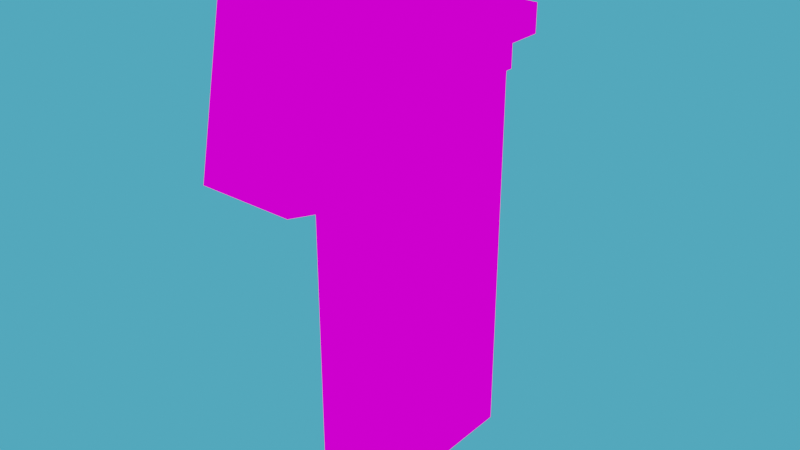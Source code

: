 # Source: paint_gun.blend  (saved by Blender 2.81.16; exported with 4.5.12 LTS)
import bpy
from mathutils import Matrix  # noqa: F401  (used for matrix-valued properties, if any)

bpy.ops.wm.read_factory_settings(use_empty=True)
scene = bpy.context.scene
scene.name = 'Scene'

# ---- collections
col_collection = bpy.data.collections.new('Collection'); scene.collection.children.link(col_collection)

# ---- images (referenced by path relative to the original .blend; pixels are not part of the script)
import os
ASSET_DIR = os.environ.get("B2B_ASSET_DIR", "")  # directory of the original .blend (textures are referenced by path, not embedded)
HERE = os.path.dirname(os.path.abspath(__file__))  # packed textures are extracted next to this script under _unpacked/

def load_image(name, relpath, width, height, colorspace="sRGB"):
    """Load a texture the original file referenced (path relative to the .blend, or extracted next to this script)."""
    p = next((c for c in (os.path.join(HERE, relpath), os.path.join(ASSET_DIR, relpath)) if relpath and os.path.exists(c)), "")
    if p:
        img = bpy.data.images.load(p, check_existing=True)
        img.name = name
    else:  # same state as the original file: an image datablock whose file is absent (Cycles renders it pink)
        img = bpy.data.images.new(name, width, height)
        img.source = "FILE"
        img.filepath = "//" + (relpath or name)
    img.colorspace_settings.name = colorspace
    return img
img_paint_gun_png = load_image('paint_gun.png', 'paint_gun.png', 1024, 1024, 'sRGB')

# ---- materials (node trees are filled in below, after node groups)
mat_paint_gun = bpy.data.materials.new('paint gun')
mat_paint_gun.use_transparent_shadow = False

# ---- material node trees
mat_paint_gun.use_nodes = True; mat_paint_gun.node_tree.nodes.clear()
_N = mat_paint_gun.node_tree.nodes; _L = mat_paint_gun.node_tree.links
n0 = _N.new('ShaderNodeOutputMaterial'); n0.name = 'Material Output'; n0.location = (177, 266)
n1 = _N.new('ShaderNodeTexImage'); n1.name = 'Image Texture'; n1.location = (-431, 175)
n1.image = img_paint_gun_png
n1.interpolation = 'Closest'
_L.new(n1.outputs[0], n0.inputs[0])
n0.is_active_output = True

# ---- world
world_world = bpy.data.worlds.new('World'); scene.world = world_world
world_world.use_nodes = True; world_world.node_tree.nodes.clear()
_N = world_world.node_tree.nodes; _L = world_world.node_tree.links
n0 = _N.new('ShaderNodeOutputWorld'); n0.name = 'World Output'; n0.location = (300, 300)
n1 = _N.new('ShaderNodeBackground'); n1.name = 'Background'; n1.location = (10, 300)
n1.inputs[0].default_value = (0.0704, 0.4087, 0.6383, 1.0)
_L.new(n1.outputs[0], n0.inputs[0])
n0.is_active_output = True
world_world.color = (0.05088, 0.05088, 0.05088)
world_world.use_sun_shadow = False
world_world.sun_shadow_jitter_overblur = 0.0

# ---- lights
light_sun = bpy.data.lights.new('Sun', 'SUN')
light_sun.transmission_factor = 0.0
light_sun.energy = 5.5
light_sun.shadow_soft_size = 0.125

# ---- meshes
me_cube = bpy.data.meshes.new('Cube')
me_cube.from_pydata([(-0.1, -0.15, 0.1), (-0.1, -0.15, 0.6), (-0.1, 0.1, 0.1), (-0.1, 0.1, 0.6), (0.05, -0.15, 0.1), (0.05, -0.15, 0.6), (0.05, 0.1, 0.1), (0.05, 0.1, 0.6), (-0.1, -0.15, 0.9), (-0.1, 0.1, 0.9), (0.05, 0.1, 0.9), (0.05, -0.15, 0.9), (0.05, -0.35, 0.65), (-0.1, -0.35, 0.65), (0.05, -0.3, 0.9), (-0.1, -0.3, 0.9)], [], [(0, 1, 3, 2), (2, 3, 7, 6), (6, 7, 5, 4), (4, 5, 1, 0), (2, 6, 4, 0), (5, 7, 10, 11), (10, 9, 8, 11), (3, 1, 8, 9), (5, 11, 14, 12), (7, 3, 9, 10), (13, 12, 14, 15), (11, 8, 15, 14), (1, 5, 12, 13), (8, 1, 13, 15)])
_uv = me_cube.uv_layers.new(name='UVMap')
_uv.uv.foreach_set('vector', [0.2083, 0.1111, 0.2083, 0.4815, 0.0, 0.4815, 0.0, 0.1111, 1.0, 0.1111, 1.0, 0.4815, 0.875, 0.4815, 0.875, 0.1111, 0.875, 0.1111, 0.875, 0.4815, 0.6667, 0.4815, 0.6667, 0.1111, 0.5, 0.0, 0.5, 0.3704, 0.375, 0.3704, 0.375, 0.0, 0.5, 0.7037, 0.625, 0.7037, 0.625, 0.8889, 0.5, 0.8889, 0.6667, 0.4815, 0.875, 0.4815, 0.875, 0.7037, 0.6667, 0.7037, 0.5, 1.0, 0.375, 1.0, 0.375, 0.8148, 0.5, 0.8148, 0.0, 0.4815, 0.2083, 0.4815, 0.2083, 0.7037, 0.0, 0.7037, 0.6667, 0.4815, 0.6667, 0.7037, 0.5417, 0.7037, 0.5, 0.5185, 0.875, 0.4815, 1.0, 0.4815, 1.0, 0.7037, 0.875, 0.7037, 0.375, 0.5185, 0.5, 0.5185, 0.5, 0.7037, 0.375, 0.7037, 0.5, 0.8148, 0.375, 0.8148, 0.375, 0.7037, 0.5, 0.7037, 0.375, 0.3704, 0.5, 0.3704, 0.5, 0.5185, 0.375, 0.5185, 0.2083, 0.7037, 0.2083, 0.4815, 0.375, 0.5185, 0.3333, 0.7037])
me_cube.materials.append(mat_paint_gun)
me_cube.use_remesh_fix_poles = True
me_cube.use_remesh_preserve_attributes = False
me_cube.use_mirror_vertex_groups = False
me_cube.update()
me_cube_001 = bpy.data.meshes.new('Cube.001')
me_cube_001.from_pydata([(-0.05, 0.15, 0.73), (-0.05, 0.15, 0.78), (-0.05, 0.25, 0.73), (-0.05, 0.25, 0.78), (1.35e-08, 0.15, 0.73), (1.35e-08, 0.15, 0.78), (7.916e-09, 0.25, 0.73), (7.916e-09, 0.25, 0.78)], [], [(0, 1, 3, 2), (2, 3, 7, 6), (6, 7, 5, 4), (4, 5, 1, 0), (2, 6, 4, 0), (7, 3, 1, 5)])
_uv = me_cube_001.uv_layers.new(name='UVMap')
_uv.uv.foreach_set('vector', [0.7917, 0.7778, 0.7917, 0.8148, 0.7083, 0.8148, 0.7083, 0.7778, 0.9583, 0.7778, 0.9583, 0.8148, 0.9167, 0.8148, 0.9167, 0.7778, 0.9167, 0.7778, 0.9167, 0.8148, 0.8333, 0.8148, 0.8333, 0.7778, 0.8333, 0.7778, 0.8333, 0.8148, 0.7917, 0.8148, 0.7917, 0.7778, 0.8333, 0.8148, 0.875, 0.8148, 0.875, 0.8889, 0.8333, 0.8889, 0.8333, 0.8889, 0.7917, 0.8889, 0.7917, 0.8148, 0.8333, 0.8148])
me_cube_001.materials.append(mat_paint_gun)
me_cube_001.use_remesh_fix_poles = True
me_cube_001.use_remesh_preserve_attributes = False
me_cube_001.use_mirror_vertex_groups = False
me_cube_001.update()
me_cube_002 = bpy.data.meshes.new('Cube.002')
me_cube_002.from_pydata([(-0.075, 0.1, 0.7), (-0.075, 0.1, 0.8), (-0.075, 0.15, 0.7), (-0.075, 0.15, 0.8), (0.025, 0.1, 0.7), (0.025, 0.1, 0.8), (0.025, 0.15, 0.7), (0.025, 0.15, 0.8)], [], [(0, 1, 3, 2), (2, 3, 7, 6), (6, 7, 5, 4), (4, 5, 1, 0), (2, 6, 4, 0), (7, 3, 1, 5)])
_uv = me_cube_002.uv_layers.new(name='UVMap')
_uv.uv.foreach_set('vector', [0.08333, 0.7778, 0.08333, 0.8519, 0.04167, 0.8519, 0.04167, 0.7778, 0.2917, 0.7778, 0.2917, 0.8519, 0.2083, 0.8519, 0.2083, 0.7778, 0.2083, 0.7778, 0.2083, 0.8519, 0.1667, 0.8519, 0.1667, 0.7778, 0.1667, 0.7778, 0.1667, 0.8519, 0.08333, 0.8519, 0.08333, 0.7778, 0.1667, 0.8519, 0.25, 0.8519, 0.25, 0.8889, 0.1667, 0.8889, 0.1667, 0.8889, 0.08333, 0.8889, 0.08333, 0.8519, 0.1667, 0.8519])
me_cube_002.materials.append(mat_paint_gun)
me_cube_002.use_remesh_fix_poles = True
me_cube_002.use_remesh_preserve_attributes = False
me_cube_002.use_mirror_vertex_groups = False
me_cube_002.update()

# ---- objects
ob_sun = bpy.data.objects.new('Sun', light_sun)
ob_cube = bpy.data.objects.new('Cube', me_cube)
ob_cube_001 = bpy.data.objects.new('Cube.001', me_cube_001)
ob_cube_002 = bpy.data.objects.new('Cube.002', me_cube_002)

# ---- transforms, parenting, visibility, modifiers, constraints
ob_sun.location = (20.0, 0.0, 40.05)
ob_sun.rotation_euler = (4.964e-07, 0.3442, 8.629e-08)
ob_sun.lineart.crease_threshold = 0.0
ob_cube.location = (0.0, 0.0, 0.0)
ob_cube.lineart.crease_threshold = 0.0
ob_cube_001.location = (0.0, 0.0, -0.005)
ob_cube_001.lineart.crease_threshold = 0.0
ob_cube_002.location = (0.0, 0.0, 0.0)
ob_cube_002.lineart.crease_threshold = 0.0

# ---- collection membership
col_collection.objects.link(ob_sun)
col_collection.objects.link(ob_cube)
col_collection.objects.link(ob_cube_001)
col_collection.objects.link(ob_cube_002)

# ---- scene / render settings (as saved in the file)
scene.frame_start = 1; scene.frame_end = 250; scene.frame_set(1)
scene.render.engine = 'BLENDER_EEVEE_NEXT'
scene.cycles.use_denoising = False
scene.cycles.samples = 128
scene.cycles.sampling_pattern = 'TABULATED_SOBOL'
scene.cycles.use_adaptive_sampling = False
scene.cycles.use_light_tree = False
scene.view_settings.view_transform = 'Filmic'
bpy.context.view_layer.update()

# ---- added for rendering (the .blend has no active camera): camera
cam_auto = bpy.data.cameras.new('AutoCamera')
cam_auto.lens = 50.0
cam_auto.sensor_width = 36.0
cam_auto.clip_end = 1000.0
ob_auto_camera = bpy.data.objects.new('AutoCamera', cam_auto)
scene.collection.objects.link(ob_auto_camera)
ob_auto_camera.location = (0.910575, -1.17269, 1.24846)
ob_auto_camera.rotation_euler = (1.09748, -7.21219e-08, 0.694738)
scene.camera = ob_auto_camera
bpy.context.view_layer.update()
